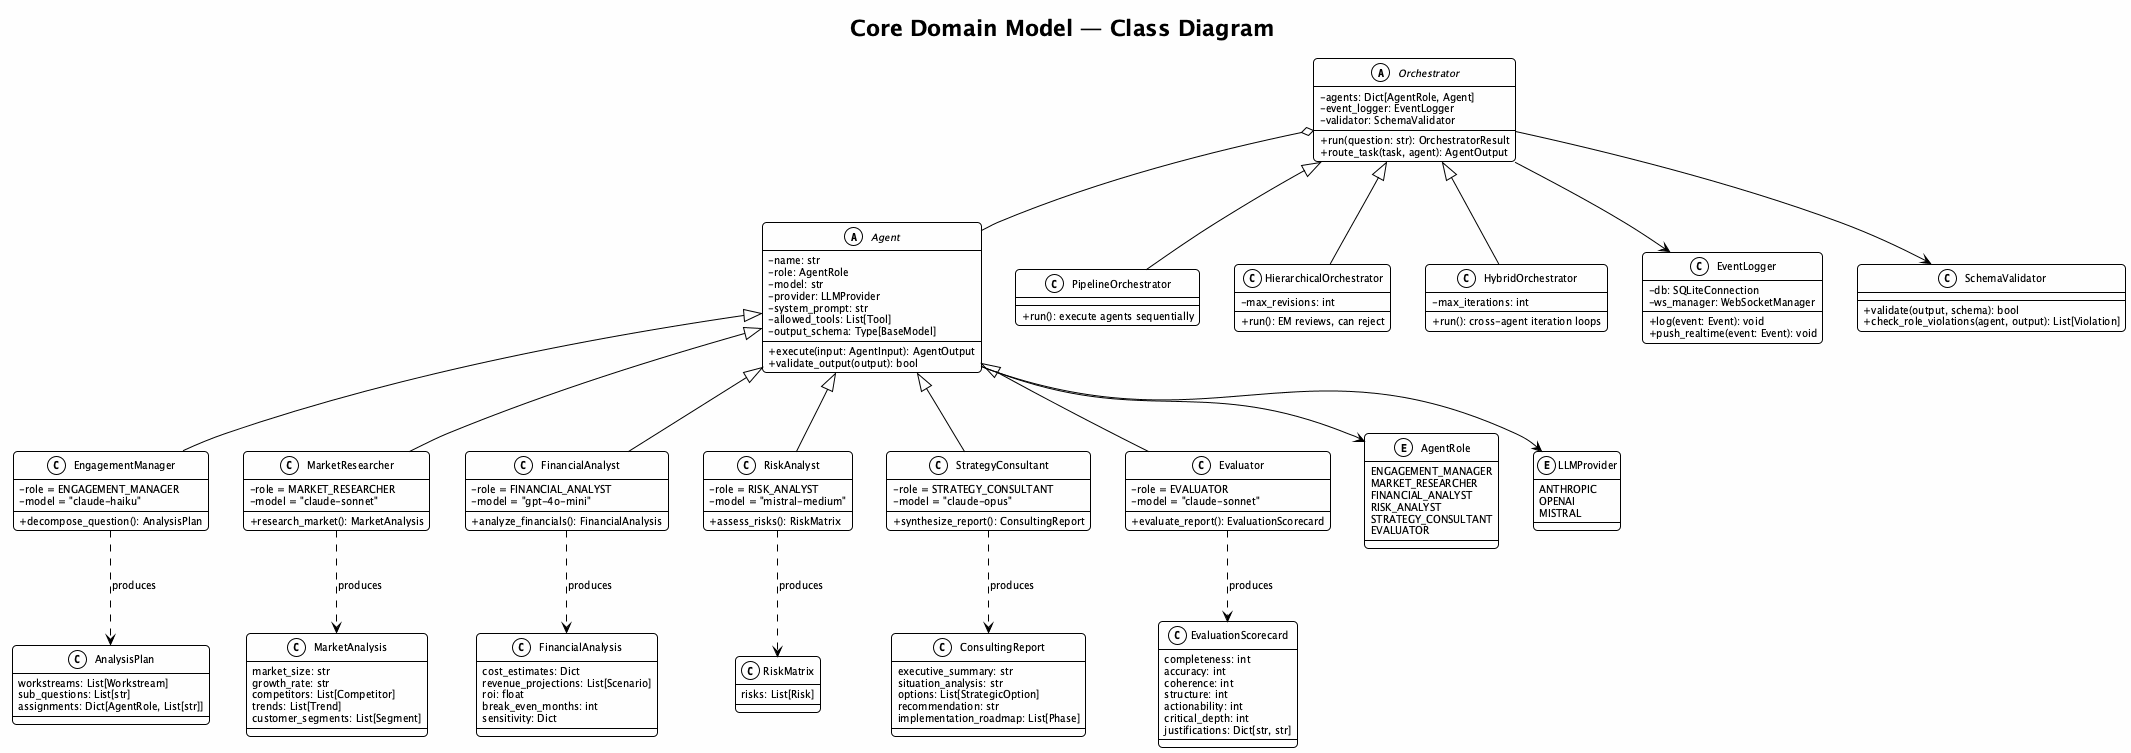

The diagram above was rendered by PlantUML. Its source (embedded in the PNG):
@startuml class_diagram
!theme plain
skinparam backgroundColor #FEFEFE
skinparam defaultFontName "Segoe UI"
skinparam defaultFontSize 10
skinparam shadowing false
skinparam roundCorner 8
skinparam classAttributeIconSize 0

title **Core Domain Model — Class Diagram**

abstract class Agent {
  - name: str
  - role: AgentRole
  - model: str
  - provider: LLMProvider
  - system_prompt: str
  - allowed_tools: List[Tool]
  - output_schema: Type[BaseModel]
  + execute(input: AgentInput): AgentOutput
  + validate_output(output): bool
}

class EngagementManager extends Agent {
  - role = ENGAGEMENT_MANAGER
  - model = "claude-haiku"
  + decompose_question(): AnalysisPlan
}

class MarketResearcher extends Agent {
  - role = MARKET_RESEARCHER
  - model = "claude-sonnet"
  + research_market(): MarketAnalysis
}

class FinancialAnalyst extends Agent {
  - role = FINANCIAL_ANALYST
  - model = "gpt-4o-mini"
  + analyze_financials(): FinancialAnalysis
}

class RiskAnalyst extends Agent {
  - role = RISK_ANALYST
  - model = "mistral-medium"
  + assess_risks(): RiskMatrix
}

class StrategyConsultant extends Agent {
  - role = STRATEGY_CONSULTANT
  - model = "claude-opus"
  + synthesize_report(): ConsultingReport
}

class Evaluator extends Agent {
  - role = EVALUATOR
  - model = "claude-sonnet"
  + evaluate_report(): EvaluationScorecard
}

abstract class Orchestrator {
  - agents: Dict[AgentRole, Agent]
  - event_logger: EventLogger
  - validator: SchemaValidator
  + run(question: str): OrchestratorResult
  + route_task(task, agent): AgentOutput
}

class PipelineOrchestrator extends Orchestrator {
  + run(): execute agents sequentially
}

class HierarchicalOrchestrator extends Orchestrator {
  - max_revisions: int
  + run(): EM reviews, can reject
}

class HybridOrchestrator extends Orchestrator {
  - max_iterations: int
  + run(): cross-agent iteration loops
}

class EventLogger {
  - db: SQLiteConnection
  - ws_manager: WebSocketManager
  + log(event: Event): void
  + push_realtime(event: Event): void
}

class SchemaValidator {
  + validate(output, schema): bool
  + check_role_violations(agent, output): List[Violation]
}

enum AgentRole {
  ENGAGEMENT_MANAGER
  MARKET_RESEARCHER
  FINANCIAL_ANALYST
  RISK_ANALYST
  STRATEGY_CONSULTANT
  EVALUATOR
}

enum LLMProvider {
  ANTHROPIC
  OPENAI
  MISTRAL
}

' ── Output Models ──
class AnalysisPlan {
  workstreams: List[Workstream]
  sub_questions: List[str]
  assignments: Dict[AgentRole, List[str]]
}

class MarketAnalysis {
  market_size: str
  growth_rate: str
  competitors: List[Competitor]
  trends: List[Trend]
  customer_segments: List[Segment]
}

class FinancialAnalysis {
  cost_estimates: Dict
  revenue_projections: List[Scenario]
  roi: float
  break_even_months: int
  sensitivity: Dict
}

class RiskMatrix {
  risks: List[Risk]
}

class ConsultingReport {
  executive_summary: str
  situation_analysis: str
  options: List[StrategicOption]
  recommendation: str
  implementation_roadmap: List[Phase]
}

class EvaluationScorecard {
  completeness: int
  accuracy: int
  coherence: int
  structure: int
  actionability: int
  critical_depth: int
  justifications: Dict[str, str]
}

Agent --> AgentRole
Agent --> LLMProvider
Orchestrator o-- Agent
Orchestrator --> EventLogger
Orchestrator --> SchemaValidator

EngagementManager ..> AnalysisPlan : produces
MarketResearcher ..> MarketAnalysis : produces
FinancialAnalyst ..> FinancialAnalysis : produces
RiskAnalyst ..> RiskMatrix : produces
StrategyConsultant ..> ConsultingReport : produces
Evaluator ..> EvaluationScorecard : produces

@enduml